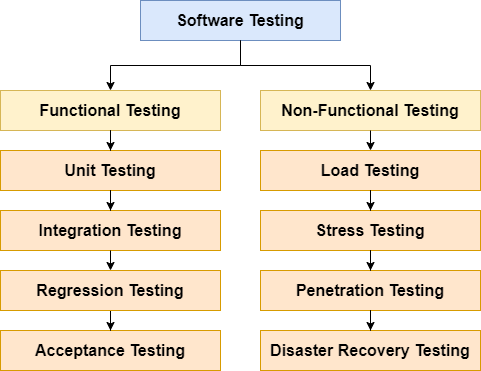

The diagram above was exported from draw.io. Its source (the exported page's mxGraphModel, read from the mxfile embedded in the PNG):
<mxGraphModel dx="-278" dy="-278" grid="1" gridSize="10" guides="1" tooltips="1" connect="1" arrows="1" fold="1" page="1" pageScale="1" pageWidth="850" pageHeight="1100" math="0" shadow="0">
  <root>
    <mxCell id="bojTWotUIfkNeiTOSq3Z-0" />
    <mxCell id="bojTWotUIfkNeiTOSq3Z-1" parent="bojTWotUIfkNeiTOSq3Z-0" />
    <mxCell id="pZZkrgLqR1jM80Dd2pKI-0" value="&lt;font style=&quot;font-size: 16px&quot;&gt;&lt;b&gt;Software Testing&lt;br&gt;&lt;/b&gt;&lt;/font&gt;" style="rounded=0;whiteSpace=wrap;html=1;fillColor=#dae8fc;strokeColor=#6c8ebf;" vertex="1" parent="bojTWotUIfkNeiTOSq3Z-1">
      <mxGeometry x="2550" y="1400" width="200" height="40" as="geometry" />
    </mxCell>
    <mxCell id="pZZkrgLqR1jM80Dd2pKI-1" value="&lt;font style=&quot;font-size: 16px&quot;&gt;&lt;b&gt;Functional Testing&lt;br&gt;&lt;/b&gt;&lt;/font&gt;" style="rounded=0;whiteSpace=wrap;html=1;fillColor=#fff2cc;strokeColor=#d6b656;" vertex="1" parent="bojTWotUIfkNeiTOSq3Z-1">
      <mxGeometry x="2410" y="1490" width="220" height="40" as="geometry" />
    </mxCell>
    <mxCell id="pZZkrgLqR1jM80Dd2pKI-2" style="edgeStyle=orthogonalEdgeStyle;rounded=0;orthogonalLoop=1;jettySize=auto;html=1;exitX=0.5;exitY=1;exitDx=0;exitDy=0;" edge="1" parent="bojTWotUIfkNeiTOSq3Z-1" source="pZZkrgLqR1jM80Dd2pKI-0" target="pZZkrgLqR1jM80Dd2pKI-1">
      <mxGeometry x="2410" y="1400" as="geometry" />
    </mxCell>
    <mxCell id="pZZkrgLqR1jM80Dd2pKI-3" value="&lt;font style=&quot;font-size: 16px&quot;&gt;&lt;b&gt;Non-Functional Testing&lt;br&gt;&lt;/b&gt;&lt;/font&gt;" style="rounded=0;whiteSpace=wrap;html=1;fillColor=#fff2cc;strokeColor=#d6b656;" vertex="1" parent="bojTWotUIfkNeiTOSq3Z-1">
      <mxGeometry x="2670" y="1490" width="220" height="40" as="geometry" />
    </mxCell>
    <mxCell id="pZZkrgLqR1jM80Dd2pKI-4" style="edgeStyle=orthogonalEdgeStyle;rounded=0;orthogonalLoop=1;jettySize=auto;html=1;exitX=0.5;exitY=1;exitDx=0;exitDy=0;" edge="1" parent="bojTWotUIfkNeiTOSq3Z-1" source="pZZkrgLqR1jM80Dd2pKI-0" target="pZZkrgLqR1jM80Dd2pKI-3">
      <mxGeometry x="2410" y="1400" as="geometry" />
    </mxCell>
    <mxCell id="pZZkrgLqR1jM80Dd2pKI-5" value="&lt;font style=&quot;font-size: 16px&quot;&gt;&lt;b&gt;Acceptance Testing&lt;br&gt;&lt;/b&gt;&lt;/font&gt;" style="rounded=0;whiteSpace=wrap;html=1;fillColor=#ffe6cc;strokeColor=#d79b00;" vertex="1" parent="bojTWotUIfkNeiTOSq3Z-1">
      <mxGeometry x="2410" y="1730" width="220" height="40" as="geometry" />
    </mxCell>
    <mxCell id="pZZkrgLqR1jM80Dd2pKI-6" value="&lt;font style=&quot;font-size: 16px&quot;&gt;&lt;b&gt;Unit Testing&lt;br&gt;&lt;/b&gt;&lt;/font&gt;" style="rounded=0;whiteSpace=wrap;html=1;fillColor=#ffe6cc;strokeColor=#d79b00;" vertex="1" parent="bojTWotUIfkNeiTOSq3Z-1">
      <mxGeometry x="2410" y="1550" width="220" height="40" as="geometry" />
    </mxCell>
    <mxCell id="pZZkrgLqR1jM80Dd2pKI-7" style="edgeStyle=orthogonalEdgeStyle;rounded=0;orthogonalLoop=1;jettySize=auto;html=1;exitX=0.5;exitY=1;exitDx=0;exitDy=0;" edge="1" parent="bojTWotUIfkNeiTOSq3Z-1" source="pZZkrgLqR1jM80Dd2pKI-1" target="pZZkrgLqR1jM80Dd2pKI-6">
      <mxGeometry x="2410" y="1400" as="geometry" />
    </mxCell>
    <mxCell id="pZZkrgLqR1jM80Dd2pKI-8" value="&lt;font style=&quot;font-size: 16px&quot;&gt;&lt;b&gt;Integration Testing&lt;br&gt;&lt;/b&gt;&lt;/font&gt;" style="rounded=0;whiteSpace=wrap;html=1;fillColor=#ffe6cc;strokeColor=#d79b00;" vertex="1" parent="bojTWotUIfkNeiTOSq3Z-1">
      <mxGeometry x="2410" y="1610" width="220" height="40" as="geometry" />
    </mxCell>
    <mxCell id="pZZkrgLqR1jM80Dd2pKI-9" style="edgeStyle=orthogonalEdgeStyle;rounded=0;orthogonalLoop=1;jettySize=auto;html=1;exitX=0.5;exitY=1;exitDx=0;exitDy=0;" edge="1" parent="bojTWotUIfkNeiTOSq3Z-1" source="pZZkrgLqR1jM80Dd2pKI-6" target="pZZkrgLqR1jM80Dd2pKI-8">
      <mxGeometry x="2410" y="1400" as="geometry" />
    </mxCell>
    <mxCell id="pZZkrgLqR1jM80Dd2pKI-10" style="edgeStyle=orthogonalEdgeStyle;rounded=0;orthogonalLoop=1;jettySize=auto;html=1;exitX=0.5;exitY=1;exitDx=0;exitDy=0;" edge="1" parent="bojTWotUIfkNeiTOSq3Z-1" source="pZZkrgLqR1jM80Dd2pKI-11" target="pZZkrgLqR1jM80Dd2pKI-5">
      <mxGeometry x="2410" y="1400" as="geometry" />
    </mxCell>
    <mxCell id="pZZkrgLqR1jM80Dd2pKI-11" value="&lt;font style=&quot;font-size: 16px&quot;&gt;&lt;b&gt;Regression Testing&lt;br&gt;&lt;/b&gt;&lt;/font&gt;" style="rounded=0;whiteSpace=wrap;html=1;fillColor=#ffe6cc;strokeColor=#d79b00;" vertex="1" parent="bojTWotUIfkNeiTOSq3Z-1">
      <mxGeometry x="2410" y="1670" width="220" height="40" as="geometry" />
    </mxCell>
    <mxCell id="pZZkrgLqR1jM80Dd2pKI-12" style="edgeStyle=orthogonalEdgeStyle;rounded=0;orthogonalLoop=1;jettySize=auto;html=1;exitX=0.5;exitY=1;exitDx=0;exitDy=0;entryX=0.5;entryY=0;entryDx=0;entryDy=0;" edge="1" parent="bojTWotUIfkNeiTOSq3Z-1" source="pZZkrgLqR1jM80Dd2pKI-8" target="pZZkrgLqR1jM80Dd2pKI-11">
      <mxGeometry x="2410" y="1400" as="geometry" />
    </mxCell>
    <mxCell id="pZZkrgLqR1jM80Dd2pKI-13" value="&lt;font style=&quot;font-size: 16px&quot;&gt;&lt;b&gt;Load Testing&lt;/b&gt;&lt;b&gt;&lt;br&gt;&lt;/b&gt;&lt;/font&gt;" style="rounded=0;whiteSpace=wrap;html=1;fillColor=#ffe6cc;strokeColor=#d79b00;" vertex="1" parent="bojTWotUIfkNeiTOSq3Z-1">
      <mxGeometry x="2670" y="1550" width="220" height="40" as="geometry" />
    </mxCell>
    <mxCell id="pZZkrgLqR1jM80Dd2pKI-14" style="edgeStyle=orthogonalEdgeStyle;rounded=0;orthogonalLoop=1;jettySize=auto;html=1;exitX=0.5;exitY=1;exitDx=0;exitDy=0;entryX=0.5;entryY=0;entryDx=0;entryDy=0;" edge="1" parent="bojTWotUIfkNeiTOSq3Z-1" source="pZZkrgLqR1jM80Dd2pKI-3" target="pZZkrgLqR1jM80Dd2pKI-13">
      <mxGeometry x="2410" y="1400" as="geometry" />
    </mxCell>
    <mxCell id="pZZkrgLqR1jM80Dd2pKI-15" value="&lt;font style=&quot;font-size: 16px&quot;&gt;&lt;b&gt;Stress Testing&lt;br&gt;&lt;/b&gt;&lt;/font&gt;" style="rounded=0;whiteSpace=wrap;html=1;fillColor=#ffe6cc;strokeColor=#d79b00;" vertex="1" parent="bojTWotUIfkNeiTOSq3Z-1">
      <mxGeometry x="2670" y="1610" width="220" height="40" as="geometry" />
    </mxCell>
    <mxCell id="pZZkrgLqR1jM80Dd2pKI-16" style="edgeStyle=orthogonalEdgeStyle;rounded=0;orthogonalLoop=1;jettySize=auto;html=1;exitX=0.5;exitY=1;exitDx=0;exitDy=0;" edge="1" parent="bojTWotUIfkNeiTOSq3Z-1" source="pZZkrgLqR1jM80Dd2pKI-13" target="pZZkrgLqR1jM80Dd2pKI-15">
      <mxGeometry x="2410" y="1400" as="geometry" />
    </mxCell>
    <mxCell id="pZZkrgLqR1jM80Dd2pKI-17" value="&lt;font style=&quot;font-size: 16px&quot;&gt;&lt;b&gt;Penetration Testing&lt;br&gt;&lt;/b&gt;&lt;/font&gt;" style="rounded=0;whiteSpace=wrap;html=1;fillColor=#ffe6cc;strokeColor=#d79b00;" vertex="1" parent="bojTWotUIfkNeiTOSq3Z-1">
      <mxGeometry x="2670" y="1670" width="220" height="40" as="geometry" />
    </mxCell>
    <mxCell id="pZZkrgLqR1jM80Dd2pKI-18" style="edgeStyle=orthogonalEdgeStyle;rounded=0;orthogonalLoop=1;jettySize=auto;html=1;exitX=0.5;exitY=1;exitDx=0;exitDy=0;" edge="1" parent="bojTWotUIfkNeiTOSq3Z-1" source="pZZkrgLqR1jM80Dd2pKI-15" target="pZZkrgLqR1jM80Dd2pKI-17">
      <mxGeometry x="2410" y="1400" as="geometry" />
    </mxCell>
    <mxCell id="pZZkrgLqR1jM80Dd2pKI-19" value="&lt;font style=&quot;font-size: 16px&quot;&gt;&lt;b&gt;Disaster Recovery Testing&lt;br&gt;&lt;/b&gt;&lt;/font&gt;" style="rounded=0;whiteSpace=wrap;html=1;fillColor=#ffe6cc;strokeColor=#d79b00;" vertex="1" parent="bojTWotUIfkNeiTOSq3Z-1">
      <mxGeometry x="2670" y="1730" width="220" height="40" as="geometry" />
    </mxCell>
    <mxCell id="pZZkrgLqR1jM80Dd2pKI-20" style="edgeStyle=orthogonalEdgeStyle;rounded=0;orthogonalLoop=1;jettySize=auto;html=1;exitX=0.5;exitY=1;exitDx=0;exitDy=0;" edge="1" parent="bojTWotUIfkNeiTOSq3Z-1" source="pZZkrgLqR1jM80Dd2pKI-17" target="pZZkrgLqR1jM80Dd2pKI-19">
      <mxGeometry x="2410" y="1400" as="geometry" />
    </mxCell>
  </root>
</mxGraphModel>